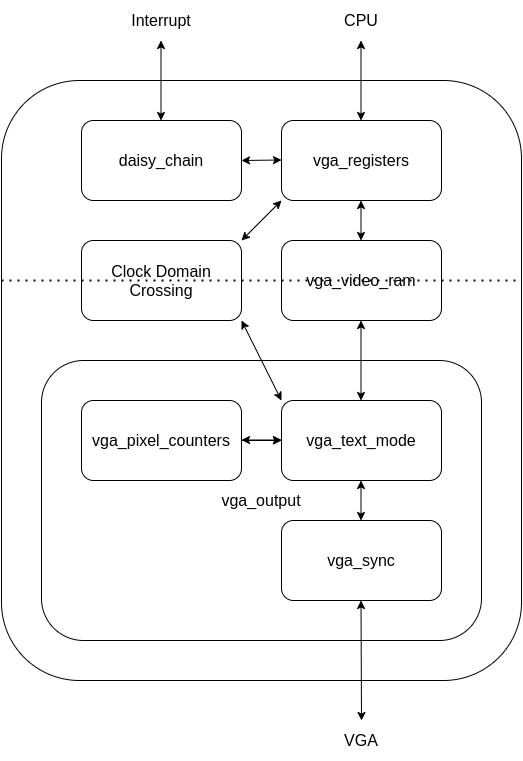

The diagram above was exported from draw.io. Its source (the exported page's mxGraphModel, read from the mxfile embedded in the PNG):
<mxGraphModel dx="1038" dy="705" grid="1" gridSize="10" guides="1" tooltips="1" connect="1" arrows="1" fold="1" page="1" pageScale="1" pageWidth="850" pageHeight="1100" math="0" shadow="0">
  <root>
    <mxCell id="0" />
    <mxCell id="1" parent="0" />
    <mxCell id="iL407MDg9I0FPSxoD2kj-21" value="" style="rounded=1;whiteSpace=wrap;html=1;fillColor=none;" vertex="1" parent="1">
      <mxGeometry x="160" y="280" width="520" height="600" as="geometry" />
    </mxCell>
    <mxCell id="iL407MDg9I0FPSxoD2kj-4" value="&lt;font style=&quot;font-size: 16px&quot;&gt;vga_output&lt;/font&gt;" style="rounded=1;whiteSpace=wrap;html=1;fillColor=none;" vertex="1" parent="1">
      <mxGeometry x="200" y="560" width="440" height="280" as="geometry" />
    </mxCell>
    <mxCell id="iL407MDg9I0FPSxoD2kj-19" value="" style="edgeStyle=orthogonalEdgeStyle;rounded=0;orthogonalLoop=1;jettySize=auto;html=1;" edge="1" parent="1" source="iL407MDg9I0FPSxoD2kj-1" target="iL407MDg9I0FPSxoD2kj-2">
      <mxGeometry relative="1" as="geometry" />
    </mxCell>
    <mxCell id="iL407MDg9I0FPSxoD2kj-1" value="&lt;font style=&quot;font-size: 16px&quot;&gt;vga_pixel_counters&lt;/font&gt;" style="rounded=1;whiteSpace=wrap;html=1;" vertex="1" parent="1">
      <mxGeometry x="240" y="600" width="160" height="80" as="geometry" />
    </mxCell>
    <mxCell id="iL407MDg9I0FPSxoD2kj-2" value="&lt;font style=&quot;font-size: 16px&quot;&gt;vga_text_mode&lt;/font&gt;" style="rounded=1;whiteSpace=wrap;html=1;" vertex="1" parent="1">
      <mxGeometry x="440" y="600" width="160" height="80" as="geometry" />
    </mxCell>
    <mxCell id="iL407MDg9I0FPSxoD2kj-3" value="&lt;font style=&quot;font-size: 16px&quot;&gt;vga_sync&lt;/font&gt;" style="rounded=1;whiteSpace=wrap;html=1;" vertex="1" parent="1">
      <mxGeometry x="440" y="720" width="160" height="80" as="geometry" />
    </mxCell>
    <mxCell id="iL407MDg9I0FPSxoD2kj-5" value="&lt;font style=&quot;font-size: 16px&quot;&gt;Clock Domain Crossing&lt;/font&gt;" style="rounded=1;whiteSpace=wrap;html=1;fillColor=none;" vertex="1" parent="1">
      <mxGeometry x="240" y="440" width="160" height="80" as="geometry" />
    </mxCell>
    <mxCell id="iL407MDg9I0FPSxoD2kj-6" value="&lt;font style=&quot;font-size: 16px&quot;&gt;vga_video_ram&lt;/font&gt;" style="rounded=1;whiteSpace=wrap;html=1;fillColor=none;" vertex="1" parent="1">
      <mxGeometry x="440" y="440" width="160" height="80" as="geometry" />
    </mxCell>
    <mxCell id="iL407MDg9I0FPSxoD2kj-7" value="&lt;font style=&quot;font-size: 16px&quot;&gt;vga_registers&lt;/font&gt;" style="rounded=1;whiteSpace=wrap;html=1;fillColor=none;" vertex="1" parent="1">
      <mxGeometry x="440" y="320" width="160" height="80" as="geometry" />
    </mxCell>
    <mxCell id="iL407MDg9I0FPSxoD2kj-8" value="&lt;font style=&quot;font-size: 16px&quot;&gt;daisy_chain&lt;/font&gt;" style="rounded=1;whiteSpace=wrap;html=1;fillColor=none;" vertex="1" parent="1">
      <mxGeometry x="240" y="320" width="160" height="80" as="geometry" />
    </mxCell>
    <mxCell id="iL407MDg9I0FPSxoD2kj-9" value="" style="endArrow=classic;startArrow=classic;html=1;" edge="1" parent="1">
      <mxGeometry width="50" height="50" relative="1" as="geometry">
        <mxPoint x="519.5" y="320" as="sourcePoint" />
        <mxPoint x="519.5" y="240" as="targetPoint" />
      </mxGeometry>
    </mxCell>
    <mxCell id="iL407MDg9I0FPSxoD2kj-11" value="" style="endArrow=classic;startArrow=classic;html=1;" edge="1" parent="1">
      <mxGeometry width="50" height="50" relative="1" as="geometry">
        <mxPoint x="519.5" y="440" as="sourcePoint" />
        <mxPoint x="519.5" y="400" as="targetPoint" />
      </mxGeometry>
    </mxCell>
    <mxCell id="iL407MDg9I0FPSxoD2kj-12" value="" style="endArrow=classic;startArrow=classic;html=1;" edge="1" parent="1">
      <mxGeometry width="50" height="50" relative="1" as="geometry">
        <mxPoint x="519.5" y="600" as="sourcePoint" />
        <mxPoint x="519.5" y="520" as="targetPoint" />
      </mxGeometry>
    </mxCell>
    <mxCell id="iL407MDg9I0FPSxoD2kj-13" value="" style="endArrow=classic;startArrow=classic;html=1;" edge="1" parent="1">
      <mxGeometry width="50" height="50" relative="1" as="geometry">
        <mxPoint x="440" y="359.5" as="sourcePoint" />
        <mxPoint x="400" y="360" as="targetPoint" />
      </mxGeometry>
    </mxCell>
    <mxCell id="iL407MDg9I0FPSxoD2kj-14" value="" style="endArrow=classic;startArrow=classic;html=1;entryX=1;entryY=0;entryDx=0;entryDy=0;" edge="1" parent="1" target="iL407MDg9I0FPSxoD2kj-5">
      <mxGeometry width="50" height="50" relative="1" as="geometry">
        <mxPoint x="440" y="400" as="sourcePoint" />
        <mxPoint x="360" y="440" as="targetPoint" />
      </mxGeometry>
    </mxCell>
    <mxCell id="iL407MDg9I0FPSxoD2kj-15" value="" style="endArrow=classic;startArrow=classic;html=1;exitX=1;exitY=1;exitDx=0;exitDy=0;" edge="1" parent="1" source="iL407MDg9I0FPSxoD2kj-5">
      <mxGeometry width="50" height="50" relative="1" as="geometry">
        <mxPoint x="360" y="520" as="sourcePoint" />
        <mxPoint x="440" y="600" as="targetPoint" />
      </mxGeometry>
    </mxCell>
    <mxCell id="iL407MDg9I0FPSxoD2kj-16" value="" style="endArrow=classic;startArrow=classic;html=1;" edge="1" parent="1">
      <mxGeometry width="50" height="50" relative="1" as="geometry">
        <mxPoint x="519.5" y="680" as="sourcePoint" />
        <mxPoint x="519.5" y="720" as="targetPoint" />
      </mxGeometry>
    </mxCell>
    <mxCell id="iL407MDg9I0FPSxoD2kj-17" value="" style="endArrow=classic;startArrow=classic;html=1;" edge="1" parent="1">
      <mxGeometry width="50" height="50" relative="1" as="geometry">
        <mxPoint x="400" y="639.5" as="sourcePoint" />
        <mxPoint x="440" y="639.5" as="targetPoint" />
      </mxGeometry>
    </mxCell>
    <mxCell id="iL407MDg9I0FPSxoD2kj-18" value="" style="endArrow=classic;startArrow=classic;html=1;" edge="1" parent="1">
      <mxGeometry width="50" height="50" relative="1" as="geometry">
        <mxPoint x="520" y="920" as="sourcePoint" />
        <mxPoint x="519.5" y="800" as="targetPoint" />
      </mxGeometry>
    </mxCell>
    <mxCell id="iL407MDg9I0FPSxoD2kj-20" value="" style="endArrow=none;dashed=1;html=1;dashPattern=1 3;strokeWidth=2;" edge="1" parent="1">
      <mxGeometry width="50" height="50" relative="1" as="geometry">
        <mxPoint x="160" y="480" as="sourcePoint" />
        <mxPoint x="680" y="480" as="targetPoint" />
      </mxGeometry>
    </mxCell>
    <mxCell id="iL407MDg9I0FPSxoD2kj-23" value="&lt;font style=&quot;font-size: 16px&quot;&gt;CPU&lt;/font&gt;" style="text;html=1;strokeColor=none;fillColor=none;align=center;verticalAlign=middle;whiteSpace=wrap;rounded=0;" vertex="1" parent="1">
      <mxGeometry x="480" y="200" width="80" height="40" as="geometry" />
    </mxCell>
    <mxCell id="iL407MDg9I0FPSxoD2kj-24" value="&lt;font style=&quot;font-size: 16px&quot;&gt;VGA&lt;/font&gt;" style="text;html=1;strokeColor=none;fillColor=none;align=center;verticalAlign=middle;whiteSpace=wrap;rounded=0;" vertex="1" parent="1">
      <mxGeometry x="480" y="920" width="80" height="40" as="geometry" />
    </mxCell>
    <mxCell id="iL407MDg9I0FPSxoD2kj-25" value="" style="endArrow=classic;startArrow=classic;html=1;" edge="1" parent="1">
      <mxGeometry width="50" height="50" relative="1" as="geometry">
        <mxPoint x="319.5" y="320" as="sourcePoint" />
        <mxPoint x="319.5" y="240" as="targetPoint" />
      </mxGeometry>
    </mxCell>
    <mxCell id="iL407MDg9I0FPSxoD2kj-26" value="&lt;font style=&quot;font-size: 16px&quot;&gt;Interrupt&lt;/font&gt;" style="text;html=1;strokeColor=none;fillColor=none;align=center;verticalAlign=middle;whiteSpace=wrap;rounded=0;" vertex="1" parent="1">
      <mxGeometry x="280" y="200" width="80" height="40" as="geometry" />
    </mxCell>
  </root>
</mxGraphModel>